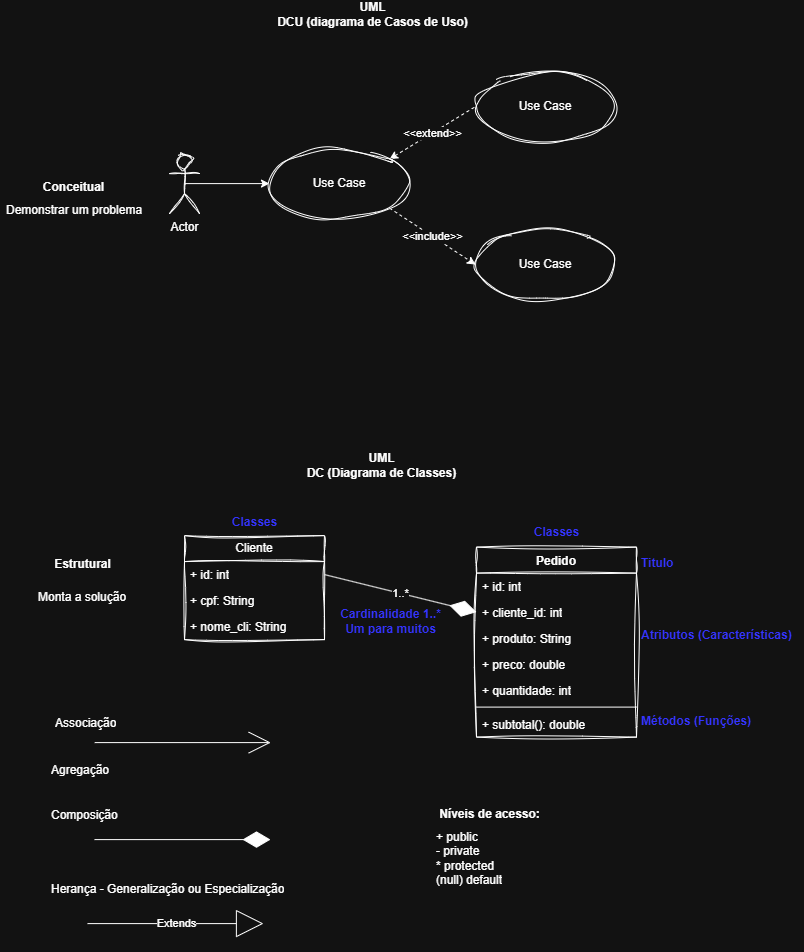

The diagram above was exported from draw.io. Its source (the exported page's mxGraphModel, read from the mxfile embedded in the PNG):
<mxGraphModel dx="2006" dy="1111" grid="0" gridSize="10" guides="1" tooltips="1" connect="1" arrows="1" fold="1" page="1" pageScale="1" pageWidth="827" pageHeight="1169" math="0" shadow="0">
  <root>
    <mxCell id="0" />
    <mxCell id="1" parent="0" />
    <mxCell id="cZ9JZ8Kr87MDK07yOKFF-6" edge="1" parent="1" source="cZ9JZ8Kr87MDK07yOKFF-1" style="edgeStyle=orthogonalEdgeStyle;rounded=0;orthogonalLoop=1;jettySize=auto;html=1;exitX=0.5;exitY=0.5;exitDx=0;exitDy=0;exitPerimeter=0;entryX=0;entryY=0.5;entryDx=0;entryDy=0;" target="cZ9JZ8Kr87MDK07yOKFF-3">
      <mxGeometry relative="1" as="geometry" />
    </mxCell>
    <mxCell id="cZ9JZ8Kr87MDK07yOKFF-1" parent="1" style="shape=umlActor;verticalLabelPosition=bottom;verticalAlign=top;html=1;sketch=1;curveFitting=1;jiggle=2;" value="Actor" vertex="1">
      <mxGeometry height="60" width="30" x="186" y="195" as="geometry" />
    </mxCell>
    <mxCell id="cZ9JZ8Kr87MDK07yOKFF-2" parent="1" style="ellipse;whiteSpace=wrap;html=1;sketch=1;curveFitting=1;jiggle=2;" value="Use Case" vertex="1">
      <mxGeometry height="70" width="140" x="492" y="271" as="geometry" />
    </mxCell>
    <mxCell id="cZ9JZ8Kr87MDK07yOKFF-7" edge="1" parent="1" source="cZ9JZ8Kr87MDK07yOKFF-3" style="rounded=0;orthogonalLoop=1;jettySize=auto;html=1;exitX=1;exitY=0;exitDx=0;exitDy=0;entryX=0;entryY=0.5;entryDx=0;entryDy=0;dashed=1;startArrow=classic;startFill=1;endArrow=none;endFill=0;" target="cZ9JZ8Kr87MDK07yOKFF-5" value="&amp;lt;&amp;lt;extend&amp;gt;&amp;gt;">
      <mxGeometry relative="1" as="geometry" />
    </mxCell>
    <mxCell id="cZ9JZ8Kr87MDK07yOKFF-8" edge="1" parent="1" source="cZ9JZ8Kr87MDK07yOKFF-3" style="rounded=0;orthogonalLoop=1;jettySize=auto;html=1;exitX=1;exitY=1;exitDx=0;exitDy=0;entryX=0;entryY=0.5;entryDx=0;entryDy=0;dashed=1;" target="cZ9JZ8Kr87MDK07yOKFF-2" value="&amp;lt;&amp;lt;include&amp;gt;&amp;gt;">
      <mxGeometry relative="1" as="geometry" />
    </mxCell>
    <mxCell id="cZ9JZ8Kr87MDK07yOKFF-3" parent="1" style="ellipse;whiteSpace=wrap;html=1;sketch=1;curveFitting=1;jiggle=2;" value="Use Case" vertex="1">
      <mxGeometry height="70" width="140" x="286" y="190" as="geometry" />
    </mxCell>
    <mxCell id="cZ9JZ8Kr87MDK07yOKFF-5" parent="1" style="ellipse;whiteSpace=wrap;html=1;sketch=1;curveFitting=1;jiggle=2;" value="Use Case" vertex="1">
      <mxGeometry height="70" width="140" x="492" y="113" as="geometry" />
    </mxCell>
    <mxCell id="cZ9JZ8Kr87MDK07yOKFF-9" parent="1" style="text;align=center;fontStyle=1;verticalAlign=middle;spacingLeft=3;spacingRight=3;strokeColor=none;rotatable=0;points=[[0,0.5],[1,0.5]];portConstraint=eastwest;html=1;" value="UML&lt;div&gt;DCU (diagrama de Casos de Uso)&lt;/div&gt;" vertex="1">
      <mxGeometry height="26" width="80" x="349" y="43" as="geometry" />
    </mxCell>
    <mxCell id="cZ9JZ8Kr87MDK07yOKFF-10" parent="1" style="text;align=center;fontStyle=1;verticalAlign=middle;spacingLeft=3;spacingRight=3;strokeColor=none;rotatable=0;points=[[0,0.5],[1,0.5]];portConstraint=eastwest;html=1;" value="Conceitual" vertex="1">
      <mxGeometry height="26" width="80" x="50" y="216" as="geometry" />
    </mxCell>
    <mxCell id="cZ9JZ8Kr87MDK07yOKFF-11" parent="1" style="text;strokeColor=none;fillColor=none;align=left;verticalAlign=top;spacingLeft=4;spacingRight=4;overflow=hidden;rotatable=0;points=[[0,0.5],[1,0.5]];portConstraint=eastwest;whiteSpace=wrap;html=1;" value="Demonstrar um problema" vertex="1">
      <mxGeometry height="26" width="147" x="16.5" y="238" as="geometry" />
    </mxCell>
    <mxCell id="cZ9JZ8Kr87MDK07yOKFF-12" parent="1" style="text;align=center;fontStyle=1;verticalAlign=middle;spacingLeft=3;spacingRight=3;strokeColor=none;rotatable=0;points=[[0,0.5],[1,0.5]];portConstraint=eastwest;html=1;" value="UML&lt;div&gt;DC (Diagrama de Classes)&lt;/div&gt;" vertex="1">
      <mxGeometry height="26" width="80" x="358" y="494" as="geometry" />
    </mxCell>
    <mxCell id="cZ9JZ8Kr87MDK07yOKFF-13" parent="1" style="text;align=center;fontStyle=1;verticalAlign=middle;spacingLeft=3;spacingRight=3;strokeColor=none;rotatable=0;points=[[0,0.5],[1,0.5]];portConstraint=eastwest;html=1;" value="Estrutural" vertex="1">
      <mxGeometry height="26" width="80" x="59" y="593" as="geometry" />
    </mxCell>
    <mxCell id="cZ9JZ8Kr87MDK07yOKFF-14" parent="1" style="text;strokeColor=none;fillColor=none;align=left;verticalAlign=top;spacingLeft=4;spacingRight=4;overflow=hidden;rotatable=0;points=[[0,0.5],[1,0.5]];portConstraint=eastwest;whiteSpace=wrap;html=1;" value="Monta a solução" vertex="1">
      <mxGeometry height="26" width="100" x="49" y="625" as="geometry" />
    </mxCell>
    <mxCell id="cZ9JZ8Kr87MDK07yOKFF-15" parent="1" style="swimlane;fontStyle=1;align=center;verticalAlign=top;childLayout=stackLayout;horizontal=1;startSize=26;horizontalStack=0;resizeParent=1;resizeParentMax=0;resizeLast=0;collapsible=1;marginBottom=0;whiteSpace=wrap;html=1;sketch=1;curveFitting=1;jiggle=2;" value="Pedido" vertex="1">
      <mxGeometry height="190" width="160" x="493" y="588.5" as="geometry" />
    </mxCell>
    <mxCell id="cZ9JZ8Kr87MDK07yOKFF-16" parent="cZ9JZ8Kr87MDK07yOKFF-15" style="text;strokeColor=none;fillColor=none;align=left;verticalAlign=top;spacingLeft=4;spacingRight=4;overflow=hidden;rotatable=0;points=[[0,0.5],[1,0.5]];portConstraint=eastwest;whiteSpace=wrap;html=1;" value="+ id: int" vertex="1">
      <mxGeometry height="26" width="160" y="26" as="geometry" />
    </mxCell>
    <mxCell id="cZ9JZ8Kr87MDK07yOKFF-24" parent="cZ9JZ8Kr87MDK07yOKFF-15" style="text;strokeColor=none;fillColor=none;align=left;verticalAlign=top;spacingLeft=4;spacingRight=4;overflow=hidden;rotatable=0;points=[[0,0.5],[1,0.5]];portConstraint=eastwest;whiteSpace=wrap;html=1;" value="+ cliente_id: int" vertex="1">
      <mxGeometry height="26" width="160" y="52" as="geometry" />
    </mxCell>
    <mxCell id="cZ9JZ8Kr87MDK07yOKFF-26" parent="cZ9JZ8Kr87MDK07yOKFF-15" style="text;strokeColor=none;fillColor=none;align=left;verticalAlign=top;spacingLeft=4;spacingRight=4;overflow=hidden;rotatable=0;points=[[0,0.5],[1,0.5]];portConstraint=eastwest;whiteSpace=wrap;html=1;" value="+ produto: String" vertex="1">
      <mxGeometry height="26" width="160" y="78" as="geometry" />
    </mxCell>
    <mxCell id="cZ9JZ8Kr87MDK07yOKFF-25" parent="cZ9JZ8Kr87MDK07yOKFF-15" style="text;strokeColor=none;fillColor=none;align=left;verticalAlign=top;spacingLeft=4;spacingRight=4;overflow=hidden;rotatable=0;points=[[0,0.5],[1,0.5]];portConstraint=eastwest;whiteSpace=wrap;html=1;" value="+ preco: double" vertex="1">
      <mxGeometry height="26" width="160" y="104" as="geometry" />
    </mxCell>
    <mxCell id="cZ9JZ8Kr87MDK07yOKFF-27" parent="cZ9JZ8Kr87MDK07yOKFF-15" style="text;strokeColor=none;fillColor=none;align=left;verticalAlign=top;spacingLeft=4;spacingRight=4;overflow=hidden;rotatable=0;points=[[0,0.5],[1,0.5]];portConstraint=eastwest;whiteSpace=wrap;html=1;" value="+ quantidade: int" vertex="1">
      <mxGeometry height="26" width="160" y="130" as="geometry" />
    </mxCell>
    <mxCell id="cZ9JZ8Kr87MDK07yOKFF-17" parent="cZ9JZ8Kr87MDK07yOKFF-15" style="line;strokeWidth=1;fillColor=none;align=left;verticalAlign=middle;spacingTop=-1;spacingLeft=3;spacingRight=3;rotatable=0;labelPosition=right;points=[];portConstraint=eastwest;strokeColor=inherit;" value="" vertex="1">
      <mxGeometry height="8" width="160" y="156" as="geometry" />
    </mxCell>
    <mxCell id="cZ9JZ8Kr87MDK07yOKFF-18" parent="cZ9JZ8Kr87MDK07yOKFF-15" style="text;strokeColor=none;fillColor=none;align=left;verticalAlign=top;spacingLeft=4;spacingRight=4;overflow=hidden;rotatable=0;points=[[0,0.5],[1,0.5]];portConstraint=eastwest;whiteSpace=wrap;html=1;" value="+ subtotal(): double" vertex="1">
      <mxGeometry height="26" width="160" y="164" as="geometry" />
    </mxCell>
    <mxCell id="cZ9JZ8Kr87MDK07yOKFF-31" edge="1" parent="1" style="edgeStyle=orthogonalEdgeStyle;rounded=0;orthogonalLoop=1;jettySize=auto;html=1;endArrow=open;endFill=0;endSize=20;">
      <mxGeometry relative="1" as="geometry">
        <mxPoint x="111.2" y="784" as="sourcePoint" />
        <mxPoint x="287.2" y="784" as="targetPoint" />
      </mxGeometry>
    </mxCell>
    <mxCell id="cZ9JZ8Kr87MDK07yOKFF-19" parent="1" style="swimlane;fontStyle=0;childLayout=stackLayout;horizontal=1;startSize=26;fillColor=none;horizontalStack=0;resizeParent=1;resizeParentMax=0;resizeLast=0;collapsible=1;marginBottom=0;whiteSpace=wrap;html=1;sketch=1;curveFitting=1;jiggle=2;" value="Cliente" vertex="1">
      <mxGeometry height="104" width="140" x="201" y="577" as="geometry" />
    </mxCell>
    <mxCell id="cZ9JZ8Kr87MDK07yOKFF-20" parent="cZ9JZ8Kr87MDK07yOKFF-19" style="text;strokeColor=none;fillColor=none;align=left;verticalAlign=top;spacingLeft=4;spacingRight=4;overflow=hidden;rotatable=0;points=[[0,0.5],[1,0.5]];portConstraint=eastwest;whiteSpace=wrap;html=1;" value="+ id: int" vertex="1">
      <mxGeometry height="26" width="140" y="26" as="geometry" />
    </mxCell>
    <mxCell id="cZ9JZ8Kr87MDK07yOKFF-21" parent="cZ9JZ8Kr87MDK07yOKFF-19" style="text;strokeColor=none;fillColor=none;align=left;verticalAlign=top;spacingLeft=4;spacingRight=4;overflow=hidden;rotatable=0;points=[[0,0.5],[1,0.5]];portConstraint=eastwest;whiteSpace=wrap;html=1;" value="+ cpf: String" vertex="1">
      <mxGeometry height="26" width="140" y="52" as="geometry" />
    </mxCell>
    <mxCell id="cZ9JZ8Kr87MDK07yOKFF-22" parent="cZ9JZ8Kr87MDK07yOKFF-19" style="text;strokeColor=none;fillColor=none;align=left;verticalAlign=top;spacingLeft=4;spacingRight=4;overflow=hidden;rotatable=0;points=[[0,0.5],[1,0.5]];portConstraint=eastwest;whiteSpace=wrap;html=1;" value="+ nome_cli: String" vertex="1">
      <mxGeometry height="26" width="140" y="78" as="geometry" />
    </mxCell>
    <mxCell id="cZ9JZ8Kr87MDK07yOKFF-28" parent="1" style="text;align=left;fontStyle=1;verticalAlign=middle;spacingLeft=3;spacingRight=3;strokeColor=none;rotatable=0;points=[[0,0.5],[1,0.5]];portConstraint=eastwest;html=1;fontColor=light-dark(#3333FF,#3333FF);" value="Titulo&lt;div&gt;&lt;br&gt;&lt;/div&gt;&lt;div&gt;&lt;br&gt;&lt;/div&gt;&lt;div&gt;&lt;br&gt;&lt;/div&gt;&lt;div&gt;&lt;br&gt;&lt;div&gt;Atributos (Características)&lt;/div&gt;&lt;div&gt;&lt;br&gt;&lt;/div&gt;&lt;div&gt;&lt;br&gt;&lt;/div&gt;&lt;div&gt;&lt;br&gt;&lt;/div&gt;&lt;div&gt;&lt;br&gt;&lt;/div&gt;&lt;div&gt;&lt;br&gt;&lt;/div&gt;&lt;div&gt;Métodos (Funções)&lt;/div&gt;&lt;/div&gt;" vertex="1">
      <mxGeometry height="179" width="167" x="653" y="594" as="geometry" />
    </mxCell>
    <mxCell id="cZ9JZ8Kr87MDK07yOKFF-32" parent="1" style="text;strokeColor=none;fillColor=none;align=left;verticalAlign=top;spacingLeft=4;spacingRight=4;overflow=hidden;rotatable=0;points=[[0,0.5],[1,0.5]];portConstraint=eastwest;whiteSpace=wrap;html=1;" value="Associação" vertex="1">
      <mxGeometry height="26" width="100" x="66" y="751" as="geometry" />
    </mxCell>
    <mxCell id="cZ9JZ8Kr87MDK07yOKFF-33" parent="1" style="text;strokeColor=none;fillColor=none;align=left;verticalAlign=top;spacingLeft=4;spacingRight=4;overflow=hidden;rotatable=0;points=[[0,0.5],[1,0.5]];portConstraint=eastwest;whiteSpace=wrap;html=1;" value="Agregação" vertex="1">
      <mxGeometry height="26" width="100" x="62" y="798" as="geometry" />
    </mxCell>
    <mxCell id="cZ9JZ8Kr87MDK07yOKFF-34" parent="1" style="text;strokeColor=none;fillColor=none;align=left;verticalAlign=top;spacingLeft=4;spacingRight=4;overflow=hidden;rotatable=0;points=[[0,0.5],[1,0.5]];portConstraint=eastwest;whiteSpace=wrap;html=1;" value="Composição" vertex="1">
      <mxGeometry height="26" width="100" x="62" y="843" as="geometry" />
    </mxCell>
    <mxCell id="cZ9JZ8Kr87MDK07yOKFF-35" edge="1" parent="1" style="edgeStyle=orthogonalEdgeStyle;rounded=0;orthogonalLoop=1;jettySize=auto;html=1;endArrow=block;endFill=0;endSize=25;" value="Extends">
      <mxGeometry relative="1" as="geometry">
        <mxPoint x="104" y="965" as="sourcePoint" />
        <mxPoint x="280" y="965" as="targetPoint" />
      </mxGeometry>
    </mxCell>
    <mxCell id="cZ9JZ8Kr87MDK07yOKFF-36" edge="1" parent="1" style="edgeStyle=orthogonalEdgeStyle;rounded=0;orthogonalLoop=1;jettySize=auto;html=1;endArrow=diamondThin;endFill=1;endSize=25;">
      <mxGeometry relative="1" as="geometry">
        <mxPoint x="111" y="881" as="sourcePoint" />
        <mxPoint x="287" y="881" as="targetPoint" />
      </mxGeometry>
    </mxCell>
    <mxCell id="cZ9JZ8Kr87MDK07yOKFF-37" parent="1" style="text;strokeColor=none;fillColor=none;align=left;verticalAlign=top;spacingLeft=4;spacingRight=4;overflow=hidden;rotatable=0;points=[[0,0.5],[1,0.5]];portConstraint=eastwest;whiteSpace=wrap;html=1;" value="Herança - Generalização ou Especialização" vertex="1">
      <mxGeometry height="26" width="248" x="62" y="917" as="geometry" />
    </mxCell>
    <mxCell id="cZ9JZ8Kr87MDK07yOKFF-38" edge="1" parent="1" source="cZ9JZ8Kr87MDK07yOKFF-20" style="rounded=0;orthogonalLoop=1;jettySize=auto;html=1;endArrow=diamondThin;endFill=1;endSize=25;exitX=1;exitY=0.5;exitDx=0;exitDy=0;entryX=0;entryY=0.5;entryDx=0;entryDy=0;" target="cZ9JZ8Kr87MDK07yOKFF-24" value="1..*">
      <mxGeometry relative="1" as="geometry">
        <mxPoint x="172" y="739" as="sourcePoint" />
        <mxPoint x="475.17" y="637.29" as="targetPoint" />
      </mxGeometry>
    </mxCell>
    <mxCell id="cZ9JZ8Kr87MDK07yOKFF-39" parent="1" style="text;align=center;fontStyle=1;verticalAlign=middle;spacingLeft=3;spacingRight=3;strokeColor=none;rotatable=0;points=[[0,0.5],[1,0.5]];portConstraint=eastwest;html=1;fontColor=light-dark(#3333FF,#3333FF);" value="Classes" vertex="1">
      <mxGeometry height="26" width="80" x="231" y="551" as="geometry" />
    </mxCell>
    <mxCell id="cZ9JZ8Kr87MDK07yOKFF-40" parent="1" style="text;align=center;fontStyle=1;verticalAlign=middle;spacingLeft=3;spacingRight=3;strokeColor=none;rotatable=0;points=[[0,0.5],[1,0.5]];portConstraint=eastwest;html=1;fontColor=light-dark(#3333FF,#3333FF);" value="Classes" vertex="1">
      <mxGeometry height="26" width="80" x="533" y="561" as="geometry" />
    </mxCell>
    <mxCell id="cZ9JZ8Kr87MDK07yOKFF-42" parent="1" style="text;align=center;fontStyle=1;verticalAlign=middle;spacingLeft=3;spacingRight=3;strokeColor=none;rotatable=0;points=[[0,0.5],[1,0.5]];portConstraint=eastwest;html=1;fontColor=light-dark(#3333FF,#3333FF);" value="Cardinalidade 1..*&lt;div&gt;Um para muitos&lt;/div&gt;" vertex="1">
      <mxGeometry height="26" width="80" x="367" y="650" as="geometry" />
    </mxCell>
    <mxCell id="cZ9JZ8Kr87MDK07yOKFF-45" connectable="0" parent="1" style="group" value="" vertex="1">
      <mxGeometry height="96" width="118" x="447" y="843" as="geometry" />
    </mxCell>
    <mxCell id="cZ9JZ8Kr87MDK07yOKFF-43" parent="cZ9JZ8Kr87MDK07yOKFF-45" style="text;align=center;fontStyle=1;verticalAlign=middle;spacingLeft=3;spacingRight=3;strokeColor=none;rotatable=0;points=[[0,0.5],[1,0.5]];portConstraint=eastwest;html=1;" value="Níveis de acesso:" vertex="1">
      <mxGeometry height="26" width="118" as="geometry" />
    </mxCell>
    <mxCell id="cZ9JZ8Kr87MDK07yOKFF-44" parent="cZ9JZ8Kr87MDK07yOKFF-45" style="text;strokeColor=none;fillColor=none;align=left;verticalAlign=top;spacingLeft=4;spacingRight=4;overflow=hidden;rotatable=0;points=[[0,0.5],[1,0.5]];portConstraint=eastwest;whiteSpace=wrap;html=1;" value="+ public&lt;div&gt;- private&lt;/div&gt;&lt;div&gt;* protected&lt;/div&gt;&lt;div&gt;(null) default&lt;/div&gt;" vertex="1">
      <mxGeometry height="74" width="118" y="22" as="geometry" />
    </mxCell>
  </root>
</mxGraphModel>